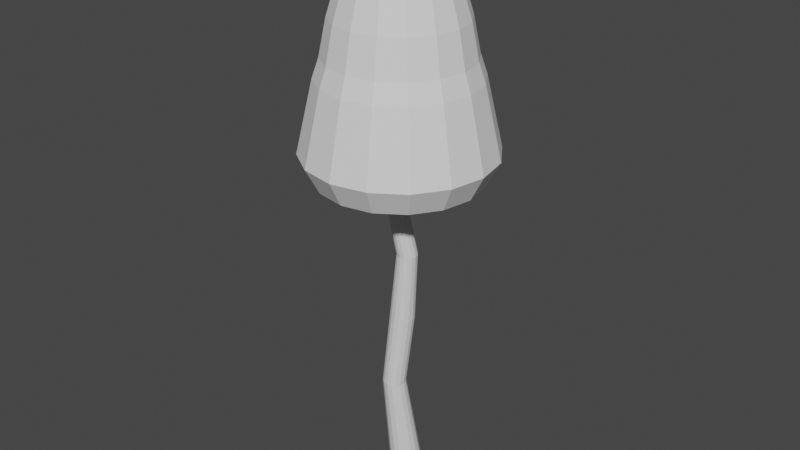 # Source: Tallshroom.blend  (saved by Blender 3.4.6; exported with 4.5.12 LTS)
import bpy
from mathutils import Matrix  # noqa: F401  (used for matrix-valued properties, if any)

bpy.ops.wm.read_factory_settings(use_empty=True)
scene = bpy.context.scene
scene.name = 'Scene'

# ---- collections
col_collection = bpy.data.collections.new('Collection'); scene.collection.children.link(col_collection)

# ---- world
world_world = bpy.data.worlds.new('World'); scene.world = world_world
world_world.use_nodes = True; world_world.node_tree.nodes.clear()
_N = world_world.node_tree.nodes; _L = world_world.node_tree.links
n0 = _N.new('ShaderNodeOutputWorld'); n0.name = 'World Output'; n0.location = (300, 300)
n1 = _N.new('ShaderNodeBackground'); n1.name = 'Background'; n1.location = (10, 300)
n1.inputs[0].default_value = (0.05088, 0.05088, 0.05088, 1.0)
_L.new(n1.outputs[0], n0.inputs[0])
n0.is_active_output = True
world_world.color = (0.05088, 0.05088, 0.05088)
world_world.use_sun_shadow = False
world_world.sun_shadow_jitter_overblur = 0.0

# ---- meshes
me_cylinder_001 = bpy.data.meshes.new('Cylinder.001')
me_cylinder_001.from_pydata([(0.08674, 0.7813, 4.902), (0.08674, 1.657, 4.609), (0.08674, 3.172, 3.493), (0.08674, 4.184, 1.823), (0.0876, 5.572, -0.4525), (0.4353, 0.7119, 4.902), (0.7704, 1.521, 4.609), (1.079, 2.267, 4.133), (1.35, 2.92, 3.493), (1.572, 3.457, 2.713), (1.737, 3.855, 1.823), (2.27, 5.137, -0.4525), (0.7307, 0.5145, 4.902), (1.35, 1.134, 4.609), (1.921, 1.704, 4.133), (2.421, 2.205, 3.493), (2.831, 2.615, 2.713), (3.137, 2.92, 1.823), (4.119, 3.902, -0.4525), (0.9282, 0.219, 4.902), (1.737, 0.5542, 4.609), (2.483, 0.863, 4.133), (3.137, 1.134, 3.493), (3.673, 1.356, 2.713), (4.071, 1.521, 1.823), (5.355, 2.052, -0.4525), (0.9975, -0.1295, 4.902), (1.873, -0.1295, 4.609), (2.68, -0.1295, 4.133), (3.388, -0.1295, 3.493), (3.968, -0.1295, 2.713), (4.4, -0.1295, 1.823), (5.789, -0.1301, -0.4525), (0.9282, -0.478, 4.902), (1.737, -0.8132, 4.609), (2.483, -1.122, 4.133), (3.137, -1.393, 3.493), (3.673, -1.615, 2.713), (4.071, -1.78, 1.823), (5.355, -2.312, -0.4525), (0.7307, -0.7735, 4.902), (1.35, -1.393, 4.609), (1.921, -1.963, 4.133), (2.421, -2.464, 3.493), (2.831, -2.874, 2.713), (3.137, -3.179, 1.823), (4.119, -4.162, -0.4525), (0.4353, -0.9709, 4.902), (0.7704, -1.78, 4.609), (1.079, -2.526, 4.133), (1.35, -3.179, 3.493), (1.572, -3.716, 2.713), (1.737, -4.114, 1.823), (2.27, -5.398, -0.4525), (0.08674, -1.04, 4.902), (0.08674, -1.916, 4.609), (0.08674, -2.723, 4.133), (0.08674, -3.431, 3.493), (0.08674, -4.011, 2.713), (0.08674, -4.443, 1.823), (0.0876, -5.832, -0.4525), (-0.2618, -0.9709, 4.902), (-0.5969, -1.78, 4.609), (-0.9058, -2.526, 4.133), (-1.177, -3.179, 3.493), (-1.399, -3.716, 2.713), (-1.564, -4.114, 1.823), (-2.094, -5.398, -0.4525), (-0.5573, -0.7735, 4.902), (-1.177, -1.393, 4.609), (-1.747, -1.963, 4.133), (-2.247, -2.464, 3.493), (-2.658, -2.874, 2.713), (-2.963, -3.179, 1.823), (-3.944, -4.162, -0.4525), (-0.7547, -0.478, 4.902), (-1.564, -0.8132, 4.609), (-2.309, -1.122, 4.133), (-2.963, -1.393, 3.493), (-3.499, -1.615, 2.713), (-3.898, -1.78, 1.823), (-5.18, -2.312, -0.4525), (0.08674, -0.1295, 5.001), (-0.824, -0.1295, 4.902), (-1.7, -0.1295, 4.609), (-2.507, -0.1295, 4.133), (-3.214, -0.1295, 3.493), (-3.795, -0.1295, 2.713), (-4.226, -0.1295, 1.823), (-5.614, -0.1301, -0.4525), (-0.7547, 0.219, 4.902), (-1.564, 0.5542, 4.609), (-2.309, 0.863, 4.133), (-2.963, 1.134, 3.493), (-3.499, 1.356, 2.713), (-3.898, 1.521, 1.823), (-5.18, 2.052, -0.4525), (-0.5573, 0.5145, 4.902), (-1.177, 1.134, 4.609), (-1.747, 1.704, 4.133), (-2.247, 2.205, 3.493), (-2.658, 2.615, 2.713), (-2.963, 2.92, 1.823), (-3.944, 3.902, -0.4525), (-0.2618, 0.7119, 4.902), (-0.5969, 1.521, 4.609), (-0.9058, 2.267, 4.133), (-1.177, 2.92, 3.493), (-1.399, 3.457, 2.713), (-1.564, 3.855, 1.823), (-2.094, 5.137, -0.4525), (0.08674, 2.464, 4.133), (0.08675, 3.752, 2.713), (0.08674, 4.581, 1.34), (1.889, 4.222, 1.34), (3.418, 3.201, 1.34), (4.439, 1.673, 1.34), (4.797, -0.1295, 1.34), (4.439, -1.932, 1.34), (3.418, -3.46, 1.34), (1.889, -4.481, 1.34), (0.08674, -4.84, 1.34), (-1.716, -4.481, 1.34), (-3.244, -3.46, 1.34), (-4.265, -1.932, 1.34), (-4.624, -0.1295, 1.34), (-4.265, 1.673, 1.34), (-3.244, 3.201, 1.34), (-1.716, 4.222, 1.34), (1.196, -5.611, -0.4525), (3.226, -4.759, -0.4525), (4.851, -3.067, -0.4525), (5.542, -1.373, -0.4525), (5.584, 0.8995, -0.4525), (4.673, 3.073, -0.4525), (3.186, 4.525, -0.4525), (1.127, 5.365, -0.4525), (-1.01, 5.353, -0.4525), (-2.986, 4.542, -0.4525), (-4.613, 2.9, -0.4525), (-5.388, 1.006, -0.4525), (-5.391, -1.251, -0.4525), (-4.551, -3.253, -0.4525), (-3.073, -4.744, -0.4525), (-1.102, -5.595, -0.4525), (-0.687, 2.381, -9.734), (-0.687, 0.9909, -7.006), (-0.3043, 2.305, -9.734), (-0.4093, 0.9356, -7.006), (0.02013, 2.088, -9.734), (-0.174, 0.7784, -7.006), (0.2369, 1.764, -9.734), (-0.01671, 0.543, -7.006), (0.313, 1.381, -9.734), (0.03852, 0.2654, -7.006), (0.2369, 0.9983, -9.734), (-0.01671, -0.01226, -7.006), (0.02013, 0.6738, -9.734), (-0.174, -0.2476, -7.006), (-0.3043, 0.4571, -9.734), (-0.4093, -0.4049, -7.006), (-0.687, 0.3809, -9.734), (-0.687, -0.4601, -7.006), (-1.07, 0.4571, -9.734), (-0.9646, -0.4049, -7.006), (-1.394, 0.6738, -9.734), (-1.2, -0.2476, -7.006), (-1.611, 0.9983, -9.734), (-1.357, -0.01226, -7.006), (-1.687, 1.381, -9.734), (-1.412, 0.2654, -7.006), (-1.611, 1.764, -9.734), (-1.357, 0.543, -7.006), (-1.394, 2.088, -9.734), (-1.2, 0.7784, -7.006), (-1.07, 2.305, -9.734), (-0.9646, 0.9356, -7.006), (-0.05109, 1.026, -4.979), (0.24, 0.9681, -4.979), (0.4868, 0.8032, -4.979), (0.6517, 0.5565, -4.979), (0.7096, 0.2654, -4.979), (0.6517, -0.02572, -4.979), (0.4868, -0.2725, -4.979), (0.24, -0.4374, -4.979), (-0.05109, -0.4953, -4.979), (-0.3422, -0.4374, -4.979), (-0.589, -0.2725, -4.979), (-0.7539, -0.02572, -4.979), (-0.8118, 0.2654, -4.979), (-0.7539, 0.5565, -4.979), (-0.589, 0.8032, -4.979), (-0.3422, 0.9681, -4.979), (0.01858, 0.0272, -1.4), (0.2473, -0.01831, -1.4), (0.4413, -0.1479, -1.4), (0.5708, -0.3418, -1.4), (0.6164, -0.5706, -1.4), (0.5708, -0.7993, -1.4), (0.4413, -0.9933, -1.4), (0.2473, -1.123, -1.4), (0.01858, -1.168, -1.4), (-0.2102, -1.123, -1.4), (-0.4041, -0.9933, -1.4), (-0.5337, -0.7993, -1.4), (-0.5792, -0.5706, -1.4), (-0.5337, -0.3418, -1.4), (-0.4041, -0.1479, -1.4), (-0.2102, -0.01831, -1.4), (0.4534, -0.5402, -3.129), (0.2133, -0.4924, -3.129), (0.6934, 0.6666, -3.129), (0.8969, 0.5306, -3.129), (0.00984, -0.3565, -3.129), (1.033, 0.3271, -3.129), (-0.1261, -0.153, -3.129), (1.081, 0.08705, -3.129), (-0.1739, 0.08705, -3.129), (1.033, -0.153, -3.129), (-0.1261, 0.3271, -3.129), (0.8969, -0.3565, -3.129), (0.00984, 0.5306, -3.129), (0.6934, -0.4924, -3.129), (0.2133, 0.6666, -3.129), (0.4534, 0.7143, -3.129), (0.08674, 0.7813, 3.47), (0.4353, 0.7119, 3.47), (0.7307, 0.5145, 3.47), (0.9282, 0.219, 3.47), (0.9975, -0.1295, 3.47), (0.9282, -0.478, 3.47), (0.7307, -0.7735, 3.47), (0.4353, -0.9709, 3.47), (0.08674, -1.04, 3.47), (-0.2618, -0.9709, 3.47), (-0.5573, -0.7735, 3.47), (-0.7547, -0.478, 3.47), (-0.824, -0.1295, 3.47), (-0.7547, 0.219, 3.47), (-0.5573, 0.5145, 3.47), (-0.2618, 0.7119, 3.47), (0.08674, 0.4005, -0.1702), (0.2896, 0.3602, -0.1702), (0.4615, 0.2453, -0.1702), (0.5764, 0.07332, -0.1702), (0.6168, -0.1295, -0.1702), (0.5764, -0.3323, -0.1702), (0.4615, -0.5043, -0.1702), (0.2896, -0.6192, -0.1702), (0.08674, -0.6595, -0.1702), (-0.1161, -0.6192, -0.1702), (-0.288, -0.5043, -0.1702), (-0.4029, -0.3323, -0.1702), (-0.4433, -0.1295, -0.1702), (-0.4029, 0.07332, -0.1702), (-0.288, 0.2453, -0.1702), (-0.1161, 0.3602, -0.1702), (0.1311, 0.7395, 3.961), (0.4796, 0.6701, 3.961), (0.7751, 0.4727, 3.961), (0.9725, 0.1772, 3.961), (1.042, -0.1713, 3.961), (0.9725, -0.5198, 3.961), (0.7751, -0.8153, 3.961), (0.4796, -1.013, 3.961), (0.1311, -1.082, 3.961), (-0.2174, -1.013, 3.961), (-0.5129, -0.8153, 3.961), (-0.7103, -0.5198, 3.961), (-0.7797, -0.1713, 3.961), (-0.7103, 0.1772, 3.961), (-0.5129, 0.4727, 3.961), (-0.2174, 0.6701, 3.961), (0.08702, 4.761, -1.092), (1.959, 4.389, -1.092), (3.545, 3.328, -1.092), (4.605, 1.742, -1.092), (4.978, -0.1297, -1.092), (4.605, -2.001, -1.092), (3.545, -3.588, -1.092), (1.959, -4.648, -1.092), (0.08701, -5.02, -1.092), (-1.785, -4.648, -1.092), (-3.371, -3.588, -1.092), (-4.431, -2.001, -1.092), (-4.804, -0.1297, -1.092), (-4.431, 1.742, -1.092), (-3.371, 3.328, -1.092), (-1.785, 4.389, -1.092), (1.038, -4.831, -1.092), (2.779, -4.1, -1.092), (4.173, -2.649, -1.092), (4.765, -1.196, -1.092), (4.802, 0.7535, -1.092), (4.02, 2.618, -1.092), (2.744, 3.863, -1.092), (0.9784, 4.584, -1.092), (-0.8548, 4.573, -1.092), (-2.549, 3.877, -1.092), (-3.945, 2.469, -1.092), (-4.61, 0.8444, -1.092), (-4.612, -1.091, -1.092), (-3.892, -2.808, -1.092), (-2.624, -4.087, -1.092), (-0.9331, -4.817, -1.092)], [], [(3, 112, 9, 10), (113, 3, 10, 114), (0, 82, 5), (1, 0, 5, 6), (111, 1, 6, 7), (2, 111, 7, 8), (112, 2, 8, 9), (8, 7, 14, 15), (9, 8, 15, 16), (10, 9, 16, 17), (114, 10, 17, 115), (5, 82, 12), (6, 5, 12, 13), (7, 6, 13, 14), (12, 82, 19), (13, 12, 19, 20), (14, 13, 20, 21), (15, 14, 21, 22), (16, 15, 22, 23), (17, 16, 23, 24), (115, 17, 24, 116), (23, 22, 29, 30), (24, 23, 30, 31), (116, 24, 31, 117), (19, 82, 26), (20, 19, 26, 27), (21, 20, 27, 28), (22, 21, 28, 29), (27, 26, 33, 34), (28, 27, 34, 35), (29, 28, 35, 36), (30, 29, 36, 37), (31, 30, 37, 38), (117, 31, 38, 118), (26, 82, 33), (38, 37, 44, 45), (118, 38, 45, 119), (33, 82, 40), (34, 33, 40, 41), (35, 34, 41, 42), (36, 35, 42, 43), (37, 36, 43, 44), (41, 40, 47, 48), (42, 41, 48, 49), (43, 42, 49, 50), (44, 43, 50, 51), (45, 44, 51, 52), (119, 45, 52, 120), (40, 82, 47), (52, 51, 58, 59), (120, 52, 59, 121), (47, 82, 54), (48, 47, 54, 55), (49, 48, 55, 56), (50, 49, 56, 57), (51, 50, 57, 58), (56, 55, 62, 63), (57, 56, 63, 64), (58, 57, 64, 65), (59, 58, 65, 66), (121, 59, 66, 122), (54, 82, 61), (55, 54, 61, 62), (122, 66, 73, 123), (61, 82, 68), (62, 61, 68, 69), (63, 62, 69, 70), (64, 63, 70, 71), (65, 64, 71, 72), (66, 65, 72, 73), (70, 69, 76, 77), (71, 70, 77, 78), (72, 71, 78, 79), (73, 72, 79, 80), (123, 73, 80, 124), (68, 82, 75), (69, 68, 75, 76), (124, 80, 88, 125), (75, 82, 83), (76, 75, 83, 84), (77, 76, 84, 85), (78, 77, 85, 86), (79, 78, 86, 87), (80, 79, 87, 88), (86, 85, 92, 93), (87, 86, 93, 94), (88, 87, 94, 95), (125, 88, 95, 126), (83, 82, 90), (84, 83, 90, 91), (85, 84, 91, 92), (90, 82, 97), (91, 90, 97, 98), (92, 91, 98, 99), (93, 92, 99, 100), (94, 93, 100, 101), (95, 94, 101, 102), (126, 95, 102, 127), (101, 100, 107, 108), (102, 101, 108, 109), (127, 102, 109, 128), (97, 82, 104), (98, 97, 104, 105), (99, 98, 105, 106), (100, 99, 106, 107), (104, 82, 0), (105, 104, 0, 1), (106, 105, 1, 111), (107, 106, 111, 2), (108, 107, 2, 112), (109, 108, 112, 3), (128, 109, 3, 113), (110, 128, 113, 4, 137), (103, 127, 128, 110, 138), (96, 126, 127, 103, 139), (89, 125, 126, 96, 140), (81, 124, 125, 89, 141), (74, 123, 124, 81, 142), (67, 122, 123, 74, 143), (60, 121, 122, 67, 144), (53, 120, 121, 60, 129), (46, 119, 120, 53, 130), (39, 118, 119, 46, 131), (32, 117, 118, 39, 132), (25, 116, 117, 32, 133), (18, 115, 116, 25, 134), (11, 114, 115, 18, 135), (4, 113, 114, 11, 136), (145, 146, 148, 147), (147, 148, 150, 149), (149, 150, 152, 151), (151, 152, 154, 153), (153, 154, 156, 155), (155, 156, 158, 157), (157, 158, 160, 159), (159, 160, 162, 161), (161, 162, 164, 163), (163, 164, 166, 165), (165, 166, 168, 167), (167, 168, 170, 169), (169, 170, 172, 171), (171, 172, 174, 173), (173, 174, 176, 175), (175, 176, 146, 145), (174, 172, 190, 191), (150, 148, 178, 179), (160, 158, 183, 184), (170, 168, 188, 189), (156, 154, 181, 182), (166, 164, 186, 187), (176, 174, 191, 192), (152, 150, 179, 180), (162, 160, 184, 185), (172, 170, 189, 190), (148, 146, 177, 178), (158, 156, 182, 183), (168, 166, 187, 188), (146, 176, 192, 177), (154, 152, 180, 181), (164, 162, 185, 186), (210, 209, 201, 202), (212, 211, 194, 195), (213, 210, 202, 203), (214, 212, 195, 196), (215, 213, 203, 204), (216, 214, 196, 197), (217, 215, 204, 205), (218, 216, 197, 198), (219, 217, 205, 206), (220, 218, 198, 199), (221, 219, 206, 207), (222, 220, 199, 200), (223, 221, 207, 208), (209, 222, 200, 201), (211, 224, 193, 194), (224, 223, 208, 193), (177, 192, 223, 224), (178, 177, 224, 211), (185, 184, 222, 209), (192, 191, 221, 223), (184, 183, 220, 222), (191, 190, 219, 221), (183, 182, 218, 220), (190, 189, 217, 219), (182, 181, 216, 218), (189, 188, 215, 217), (181, 180, 214, 216), (188, 187, 213, 215), (180, 179, 212, 214), (187, 186, 210, 213), (179, 178, 211, 212), (186, 185, 209, 210), (235, 234, 250, 251), (239, 238, 254, 255), (229, 230, 246, 245), (231, 230, 246, 247), (240, 239, 255, 256), (236, 235, 251, 252), (227, 226, 242, 243), (226, 225, 241, 242), (228, 227, 243, 244), (231, 232, 248, 247), (233, 232, 248, 249), (237, 236, 252, 253), (225, 240, 256, 241), (229, 228, 244, 245), (234, 233, 249, 250), (238, 237, 253, 254), (204, 252, 253, 205), (203, 251, 252, 204), (202, 250, 251, 203), (201, 249, 250, 202), (200, 248, 249, 201), (200, 199, 247, 248), (198, 246, 247, 199), (198, 197, 245, 246), (196, 244, 245, 197), (195, 243, 244, 196), (194, 242, 243, 195), (193, 241, 242, 194), (208, 256, 241, 193), (207, 255, 256, 208), (206, 254, 255, 207), (205, 253, 254, 206), (104, 97, 271, 272), (75, 68, 267, 268), (12, 5, 258, 259), (5, 0, 257, 258), (19, 12, 259, 260), (40, 47, 264, 263), (54, 47, 264, 265), (83, 75, 268, 269), (0, 104, 272, 257), (26, 19, 260, 261), (61, 54, 265, 266), (90, 83, 269, 270), (68, 61, 266, 267), (97, 90, 270, 271), (26, 33, 262, 261), (40, 33, 262, 263), (230, 231, 263, 262), (230, 229, 261, 262), (228, 229, 261, 260), (227, 228, 260, 259), (226, 227, 259, 258), (225, 226, 258, 257), (240, 225, 257, 272), (239, 240, 272, 271), (238, 239, 271, 270), (237, 238, 270, 269), (236, 237, 269, 268), (235, 236, 268, 267), (234, 235, 267, 266), (233, 234, 266, 265), (232, 233, 265, 264), (232, 231, 263, 264), (140, 96, 286, 300), (141, 89, 285, 301), (142, 81, 284, 302), (129, 60, 281, 289), (139, 103, 287, 299), (143, 74, 283, 303), (130, 53, 280, 290), (67, 143, 303, 282), (81, 141, 301, 284), (144, 67, 282, 304), (131, 46, 279, 291), (132, 39, 278, 292), (103, 138, 298, 287), (53, 129, 289, 280), (134, 25, 276, 294), (133, 32, 277, 293), (39, 131, 291, 278), (89, 140, 300, 285), (18, 134, 294, 275), (74, 142, 302, 283), (135, 18, 275, 295), (60, 144, 304, 281), (25, 133, 293, 276), (136, 11, 274, 296), (110, 137, 297, 288), (4, 136, 296, 273), (137, 4, 273, 297), (11, 135, 295, 274), (46, 130, 290, 279), (138, 110, 288, 298), (32, 132, 292, 277), (96, 139, 299, 286)])
_uv = me_cylinder_001.uv_layers.new(name='UVMap')
_uv.uv.foreach_set('vector', [0.75, 0.625, 0.75, 0.6875, 0.6875, 0.6875, 0.6875, 0.625, 0.75, 0.5937, 0.75, 0.625, 0.6875, 0.625, 0.6875, 0.5938, 0.75, 0.9375, 0.7188, 1.0, 0.6875, 0.9375, 0.75, 0.875, 0.75, 0.9375, 0.6875, 0.9375, 0.6875, 0.875, 0.75, 0.8125, 0.75, 0.875, 0.6875, 0.875, 0.6875, 0.8125, 0.75, 0.75, 0.75, 0.8125, 0.6875, 0.8125, 0.6875, 0.75, 0.75, 0.6875, 0.75, 0.75, 0.6875, 0.75, 0.6875, 0.6875, 0.6875, 0.75, 0.6875, 0.8125, 0.625, 0.8125, 0.625, 0.75, 0.6875, 0.6875, 0.6875, 0.75, 0.625, 0.75, 0.625, 0.6875, 0.6875, 0.625, 0.6875, 0.6875, 0.625, 0.6875, 0.625, 0.625, 0.6875, 0.5938, 0.6875, 0.625, 0.625, 0.625, 0.625, 0.5937, 0.6875, 0.9375, 0.6562, 1.0, 0.625, 0.9375, 0.6875, 0.875, 0.6875, 0.9375, 0.625, 0.9375, 0.625, 0.875, 0.6875, 0.8125, 0.6875, 0.875, 0.625, 0.875, 0.625, 0.8125, 0.625, 0.9375, 0.5938, 1.0, 0.5625, 0.9375, 0.625, 0.875, 0.625, 0.9375, 0.5625, 0.9375, 0.5625, 0.875, 0.625, 0.8125, 0.625, 0.875, 0.5625, 0.875, 0.5625, 0.8125, 0.625, 0.75, 0.625, 0.8125, 0.5625, 0.8125, 0.5625, 0.75, 0.625, 0.6875, 0.625, 0.75, 0.5625, 0.75, 0.5625, 0.6875, 0.625, 0.625, 0.625, 0.6875, 0.5625, 0.6875, 0.5625, 0.625, 0.625, 0.5937, 0.625, 0.625, 0.5625, 0.625, 0.5625, 0.5938, 0.5625, 0.6875, 0.5625, 0.75, 0.5, 0.75, 0.5, 0.6875, 0.5625, 0.625, 0.5625, 0.6875, 0.5, 0.6875, 0.5, 0.625, 0.5625, 0.5938, 0.5625, 0.625, 0.5, 0.625, 0.5, 0.5938, 0.5625, 0.9375, 0.5312, 1.0, 0.5, 0.9375, 0.5625, 0.875, 0.5625, 0.9375, 0.5, 0.9375, 0.5, 0.875, 0.5625, 0.8125, 0.5625, 0.875, 0.5, 0.875, 0.5, 0.8125, 0.5625, 0.75, 0.5625, 0.8125, 0.5, 0.8125, 0.5, 0.75, 0.5, 0.875, 0.5, 0.9375, 0.4375, 0.9375, 0.4375, 0.875, 0.5, 0.8125, 0.5, 0.875, 0.4375, 0.875, 0.4375, 0.8125, 0.5, 0.75, 0.5, 0.8125, 0.4375, 0.8125, 0.4375, 0.75, 0.5, 0.6875, 0.5, 0.75, 0.4375, 0.75, 0.4375, 0.6875, 0.5, 0.625, 0.5, 0.6875, 0.4375, 0.6875, 0.4375, 0.625, 0.5, 0.5938, 0.5, 0.625, 0.4375, 0.625, 0.4375, 0.5937, 0.5, 0.9375, 0.4687, 1.0, 0.4375, 0.9375, 0.4375, 0.625, 0.4375, 0.6875, 0.375, 0.6875, 0.375, 0.625, 0.4375, 0.5937, 0.4375, 0.625, 0.375, 0.625, 0.375, 0.5938, 0.4375, 0.9375, 0.4062, 1.0, 0.375, 0.9375, 0.4375, 0.875, 0.4375, 0.9375, 0.375, 0.9375, 0.375, 0.875, 0.4375, 0.8125, 0.4375, 0.875, 0.375, 0.875, 0.375, 0.8125, 0.4375, 0.75, 0.4375, 0.8125, 0.375, 0.8125, 0.375, 0.75, 0.4375, 0.6875, 0.4375, 0.75, 0.375, 0.75, 0.375, 0.6875, 0.375, 0.875, 0.375, 0.9375, 0.3125, 0.9375, 0.3125, 0.875, 0.375, 0.8125, 0.375, 0.875, 0.3125, 0.875, 0.3125, 0.8125, 0.375, 0.75, 0.375, 0.8125, 0.3125, 0.8125, 0.3125, 0.75, 0.375, 0.6875, 0.375, 0.75, 0.3125, 0.75, 0.3125, 0.6875, 0.375, 0.625, 0.375, 0.6875, 0.3125, 0.6875, 0.3125, 0.625, 0.375, 0.5938, 0.375, 0.625, 0.3125, 0.625, 0.3125, 0.5938, 0.375, 0.9375, 0.3437, 1.0, 0.3125, 0.9375, 0.3125, 0.625, 0.3125, 0.6875, 0.25, 0.6875, 0.25, 0.625, 0.3125, 0.5938, 0.3125, 0.625, 0.25, 0.625, 0.25, 0.5937, 0.3125, 0.9375, 0.2812, 1.0, 0.25, 0.9375, 0.3125, 0.875, 0.3125, 0.9375, 0.25, 0.9375, 0.25, 0.875, 0.3125, 0.8125, 0.3125, 0.875, 0.25, 0.875, 0.25, 0.8125, 0.3125, 0.75, 0.3125, 0.8125, 0.25, 0.8125, 0.25, 0.75, 0.3125, 0.6875, 0.3125, 0.75, 0.25, 0.75, 0.25, 0.6875, 0.25, 0.8125, 0.25, 0.875, 0.1875, 0.875, 0.1875, 0.8125, 0.25, 0.75, 0.25, 0.8125, 0.1875, 0.8125, 0.1875, 0.75, 0.25, 0.6875, 0.25, 0.75, 0.1875, 0.75, 0.1875, 0.6875, 0.25, 0.625, 0.25, 0.6875, 0.1875, 0.6875, 0.1875, 0.625, 0.25, 0.5937, 0.25, 0.625, 0.1875, 0.625, 0.1875, 0.5938, 0.25, 0.9375, 0.2187, 1.0, 0.1875, 0.9375, 0.25, 0.875, 0.25, 0.9375, 0.1875, 0.9375, 0.1875, 0.875, 0.1875, 0.5938, 0.1875, 0.625, 0.125, 0.625, 0.125, 0.5938, 0.1875, 0.9375, 0.1562, 1.0, 0.125, 0.9375, 0.1875, 0.875, 0.1875, 0.9375, 0.125, 0.9375, 0.125, 0.875, 0.1875, 0.8125, 0.1875, 0.875, 0.125, 0.875, 0.125, 0.8125, 0.1875, 0.75, 0.1875, 0.8125, 0.125, 0.8125, 0.125, 0.75, 0.1875, 0.6875, 0.1875, 0.75, 0.125, 0.75, 0.125, 0.6875, 0.1875, 0.625, 0.1875, 0.6875, 0.125, 0.6875, 0.125, 0.625, 0.125, 0.8125, 0.125, 0.875, 0.0625, 0.875, 0.0625, 0.8125, 0.125, 0.75, 0.125, 0.8125, 0.0625, 0.8125, 0.0625, 0.75, 0.125, 0.6875, 0.125, 0.75, 0.0625, 0.75, 0.0625, 0.6875, 0.125, 0.625, 0.125, 0.6875, 0.0625, 0.6875, 0.0625, 0.625, 0.125, 0.5938, 0.125, 0.625, 0.0625, 0.625, 0.0625, 0.5937, 0.125, 0.9375, 0.09375, 1.0, 0.0625, 0.9375, 0.125, 0.875, 0.125, 0.9375, 0.0625, 0.9375, 0.0625, 0.875, 0.0625, 0.5937, 0.0625, 0.625, 0.0, 0.625, 0.0, 0.5938, 0.0625, 0.9375, 0.03125, 1.0, 0.0, 0.9375, 0.0625, 0.875, 0.0625, 0.9375, 0.0, 0.9375, 0.0, 0.875, 0.0625, 0.8125, 0.0625, 0.875, 0.0, 0.875, 0.0, 0.8125, 0.0625, 0.75, 0.0625, 0.8125, 0.0, 0.8125, 0.0, 0.75, 0.0625, 0.6875, 0.0625, 0.75, 0.0, 0.75, 0.0, 0.6875, 0.0625, 0.625, 0.0625, 0.6875, 0.0, 0.6875, 0.0, 0.625, 1.0, 0.75, 1.0, 0.8125, 0.9375, 0.8125, 0.9375, 0.75, 1.0, 0.6875, 1.0, 0.75, 0.9375, 0.75, 0.9375, 0.6875, 1.0, 0.625, 1.0, 0.6875, 0.9375, 0.6875, 0.9375, 0.625, 1.0, 0.5938, 1.0, 0.625, 0.9375, 0.625, 0.9375, 0.5938, 1.0, 0.9375, 0.9687, 1.0, 0.9375, 0.9375, 1.0, 0.875, 1.0, 0.9375, 0.9375, 0.9375, 0.9375, 0.875, 1.0, 0.8125, 1.0, 0.875, 0.9375, 0.875, 0.9375, 0.8125, 0.9375, 0.9375, 0.9062, 1.0, 0.875, 0.9375, 0.9375, 0.875, 0.9375, 0.9375, 0.875, 0.9375, 0.875, 0.875, 0.9375, 0.8125, 0.9375, 0.875, 0.875, 0.875, 0.875, 0.8125, 0.9375, 0.75, 0.9375, 0.8125, 0.875, 0.8125, 0.875, 0.75, 0.9375, 0.6875, 0.9375, 0.75, 0.875, 0.75, 0.875, 0.6875, 0.9375, 0.625, 0.9375, 0.6875, 0.875, 0.6875, 0.875, 0.625, 0.9375, 0.5938, 0.9375, 0.625, 0.875, 0.625, 0.875, 0.5937, 0.875, 0.6875, 0.875, 0.75, 0.8125, 0.75, 0.8125, 0.6875, 0.875, 0.625, 0.875, 0.6875, 0.8125, 0.6875, 0.8125, 0.625, 0.875, 0.5937, 0.875, 0.625, 0.8125, 0.625, 0.8125, 0.5938, 0.875, 0.9375, 0.8437, 1.0, 0.8125, 0.9375, 0.875, 0.875, 0.875, 0.9375, 0.8125, 0.9375, 0.8125, 0.875, 0.875, 0.8125, 0.875, 0.875, 0.8125, 0.875, 0.8125, 0.8125, 0.875, 0.75, 0.875, 0.8125, 0.8125, 0.8125, 0.8125, 0.75, 0.8125, 0.9375, 0.7812, 1.0, 0.75, 0.9375, 0.8125, 0.875, 0.8125, 0.9375, 0.75, 0.9375, 0.75, 0.875, 0.8125, 0.8125, 0.8125, 0.875, 0.75, 0.875, 0.75, 0.8125, 0.8125, 0.75, 0.8125, 0.8125, 0.75, 0.8125, 0.75, 0.75, 0.8125, 0.6875, 0.8125, 0.75, 0.75, 0.75, 0.75, 0.6875, 0.8125, 0.625, 0.8125, 0.6875, 0.75, 0.6875, 0.75, 0.625, 0.8125, 0.5938, 0.8125, 0.625, 0.75, 0.625, 0.75, 0.5937, 0.8125, 0.5625, 0.8125, 0.5938, 0.75, 0.5937, 0.75, 0.5625, 0.7815, 0.5625, 0.875, 0.5625, 0.875, 0.5937, 0.8125, 0.5938, 0.8125, 0.5625, 0.8426, 0.5625, 0.9375, 0.5625, 0.9375, 0.5938, 0.875, 0.5937, 0.875, 0.5625, 0.9088, 0.5625, 1.0, 0.5625, 1.0, 0.5938, 0.9375, 0.5938, 0.9375, 0.5625, 0.9675, 0.5625, 0.0625, 0.5625, 0.0625, 0.5937, 0.0, 0.5938, 0.0, 0.5625, 0.03211, 0.5625, 0.125, 0.5625, 0.125, 0.5938, 0.0625, 0.5937, 0.0625, 0.5625, 0.09428, 0.5625, 0.1875, 0.5625, 0.1875, 0.5938, 0.125, 0.5938, 0.125, 0.5625, 0.1544, 0.5625, 0.25, 0.5625, 0.25, 0.5937, 0.1875, 0.5938, 0.1875, 0.5625, 0.2159, 0.5625, 0.3125, 0.5625, 0.3125, 0.5938, 0.25, 0.5937, 0.25, 0.5625, 0.2818, 0.5625, 0.375, 0.5625, 0.375, 0.5938, 0.3125, 0.5938, 0.3125, 0.5625, 0.3448, 0.5625, 0.4375, 0.5625, 0.4375, 0.5937, 0.375, 0.5938, 0.375, 0.5625, 0.412, 0.5625, 0.5, 0.5625, 0.5, 0.5938, 0.4375, 0.5937, 0.4375, 0.5625, 0.4644, 0.5625, 0.5625, 0.5625, 0.5625, 0.5938, 0.5, 0.5938, 0.5, 0.5625, 0.5295, 0.5625, 0.625, 0.5625, 0.625, 0.5937, 0.5625, 0.5938, 0.5625, 0.5625, 0.597, 0.5625, 0.6875, 0.5625, 0.6875, 0.5938, 0.625, 0.5937, 0.625, 0.5625, 0.6565, 0.5625, 0.75, 0.5625, 0.75, 0.5937, 0.6875, 0.5938, 0.6875, 0.5625, 0.7202, 0.5625, 1.0, 0.0, 1.0, 1.0, 0.9375, 1.0, 0.9375, 0.0, 0.9375, 0.0, 0.9375, 1.0, 0.875, 1.0, 0.875, 0.0, 0.875, 0.0, 0.875, 1.0, 0.8125, 1.0, 0.8125, 0.0, 0.8125, 0.0, 0.8125, 1.0, 0.75, 1.0, 0.75, 0.0, 0.75, 0.0, 0.75, 1.0, 0.6875, 1.0, 0.6875, 0.0, 0.6875, 0.0, 0.6875, 1.0, 0.625, 1.0, 0.625, 0.0, 0.625, 0.0, 0.625, 1.0, 0.5625, 1.0, 0.5625, 0.0, 0.5625, 0.0, 0.5625, 1.0, 0.5, 1.0, 0.5, 0.0, 0.5, 0.0, 0.5, 1.0, 0.4375, 1.0, 0.4375, 0.0, 0.4375, 0.0, 0.4375, 1.0, 0.375, 1.0, 0.375, 0.0, 0.375, 0.0, 0.375, 1.0, 0.3125, 1.0, 0.3125, 0.0, 0.3125, 0.0, 0.3125, 1.0, 0.25, 1.0, 0.25, 0.0, 0.25, 0.0, 0.25, 1.0, 0.1875, 1.0, 0.1875, 0.0, 0.1875, 0.0, 0.1875, 1.0, 0.125, 1.0, 0.125, 0.0, 0.125, 0.0, 0.125, 1.0, 0.0625, 1.0, 0.0625, 0.0, 0.0625, 0.0, 0.0625, 1.0, 0.0, 1.0, 0.0, 0.0, 0.125, 1.0, 0.1875, 1.0, 0.1875, 1.0, 0.125, 1.0, 0.875, 1.0, 0.9375, 1.0, 0.9375, 1.0, 0.875, 1.0, 0.5625, 1.0, 0.625, 1.0, 0.625, 1.0, 0.5625, 1.0, 0.25, 1.0, 0.3125, 1.0, 0.3125, 1.0, 0.25, 1.0, 0.6875, 1.0, 0.75, 1.0, 0.75, 1.0, 0.6875, 1.0, 0.375, 1.0, 0.4375, 1.0, 0.4375, 1.0, 0.375, 1.0, 0.0625, 1.0, 0.125, 1.0, 0.125, 1.0, 0.0625, 1.0, 0.8125, 1.0, 0.875, 1.0, 0.875, 1.0, 0.8125, 1.0, 0.5, 1.0, 0.5625, 1.0, 0.5625, 1.0, 0.5, 1.0, 0.1875, 1.0, 0.25, 1.0, 0.25, 1.0, 0.1875, 1.0, 0.9375, 1.0, 1.0, 1.0, 1.0, 1.0, 0.9375, 1.0, 0.625, 1.0, 0.6875, 1.0, 0.6875, 1.0, 0.625, 1.0, 0.3125, 1.0, 0.375, 1.0, 0.375, 1.0, 0.3125, 1.0, 0.0, 1.0, 0.0625, 1.0, 0.0625, 1.0, 0.0, 1.0, 0.75, 1.0, 0.8125, 1.0, 0.8125, 1.0, 0.75, 1.0, 0.4375, 1.0, 0.5, 1.0, 0.5, 1.0, 0.4375, 1.0, 0.4375, 1.0, 0.5, 1.0, 0.5, 1.0, 0.4375, 1.0, 0.875, 1.0, 0.9375, 1.0, 0.9375, 1.0, 0.875, 1.0, 0.375, 1.0, 0.4375, 1.0, 0.4375, 1.0, 0.375, 1.0, 0.8125, 1.0, 0.875, 1.0, 0.875, 1.0, 0.8125, 1.0, 0.3125, 1.0, 0.375, 1.0, 0.375, 1.0, 0.3125, 1.0, 0.75, 1.0, 0.8125, 1.0, 0.8125, 1.0, 0.75, 1.0, 0.25, 1.0, 0.3125, 1.0, 0.3125, 1.0, 0.25, 1.0, 0.6875, 1.0, 0.75, 1.0, 0.75, 1.0, 0.6875, 1.0, 0.1875, 1.0, 0.25, 1.0, 0.25, 1.0, 0.1875, 1.0, 0.625, 1.0, 0.6875, 1.0, 0.6875, 1.0, 0.625, 1.0, 0.125, 1.0, 0.1875, 1.0, 0.1875, 1.0, 0.125, 1.0, 0.5625, 1.0, 0.625, 1.0, 0.625, 1.0, 0.5625, 1.0, 0.0625, 1.0, 0.125, 1.0, 0.125, 1.0, 0.0625, 1.0, 0.5, 1.0, 0.5625, 1.0, 0.5625, 1.0, 0.5, 1.0, 0.9375, 1.0, 1.0, 1.0, 1.0, 1.0, 0.9375, 1.0, 0.0, 1.0, 0.0625, 1.0, 0.0625, 1.0, 0.0, 1.0, 0.0, 1.0, 0.0625, 1.0, 0.0625, 1.0, 0.0, 1.0, 0.9375, 1.0, 1.0, 1.0, 1.0, 1.0, 0.9375, 1.0, 0.5, 1.0, 0.5625, 1.0, 0.5625, 1.0, 0.5, 1.0, 0.0625, 1.0, 0.125, 1.0, 0.125, 1.0, 0.0625, 1.0, 0.5625, 1.0, 0.625, 1.0, 0.625, 1.0, 0.5625, 1.0, 0.125, 1.0, 0.1875, 1.0, 0.1875, 1.0, 0.125, 1.0, 0.625, 1.0, 0.6875, 1.0, 0.6875, 1.0, 0.625, 1.0, 0.1875, 1.0, 0.25, 1.0, 0.25, 1.0, 0.1875, 1.0, 0.6875, 1.0, 0.75, 1.0, 0.75, 1.0, 0.6875, 1.0, 0.25, 1.0, 0.3125, 1.0, 0.3125, 1.0, 0.25, 1.0, 0.75, 1.0, 0.8125, 1.0, 0.8125, 1.0, 0.75, 1.0, 0.3125, 1.0, 0.375, 1.0, 0.375, 1.0, 0.3125, 1.0, 0.8125, 1.0, 0.875, 1.0, 0.875, 1.0, 0.8125, 1.0, 0.375, 1.0, 0.4375, 1.0, 0.4375, 1.0, 0.375, 1.0, 0.875, 1.0, 0.9375, 1.0, 0.9375, 1.0, 0.875, 1.0, 0.4375, 1.0, 0.5, 1.0, 0.5, 1.0, 0.4375, 1.0, 0.125, 0.9375, 0.1875, 0.9375, 0.1875, 0.9375, 0.125, 0.9375, 0.875, 0.9375, 0.9375, 0.9375, 0.9375, 0.9375, 0.875, 0.9375, 0.5, 0.9375, 0.4375, 0.9375, 0.4375, 0.9375, 0.5, 0.9375, 0.375, 0.9375, 0.4375, 0.9375, 0.4375, 0.9375, 0.375, 0.9375, 0.8125, 0.9375, 0.875, 0.9375, 0.875, 0.9375, 0.8125, 0.9375, 0.0625, 0.9375, 0.125, 0.9375, 0.125, 0.9375, 0.0625, 0.9375, 0.625, 0.9375, 0.6875, 0.9375, 0.6875, 0.9375, 0.625, 0.9375, 0.6875, 0.9375, 0.75, 0.9375, 0.75, 0.9375, 0.6875, 0.9375, 0.5625, 0.9375, 0.625, 0.9375, 0.625, 0.9375, 0.5625, 0.9375, 0.375, 0.9375, 0.3125, 0.9375, 0.3125, 0.9375, 0.375, 0.9375, 0.25, 0.9375, 0.3125, 0.9375, 0.3125, 0.9375, 0.25, 0.9375, 0.0, 0.9375, 0.0625, 0.9375, 0.0625, 0.9375, 0.0, 0.9375, 0.75, 0.9375, 0.8125, 0.9375, 0.8125, 0.9375, 0.75, 0.9375, 0.5, 0.9375, 0.5625, 0.9375, 0.5625, 0.9375, 0.5, 0.9375, 0.1875, 0.9375, 0.25, 0.9375, 0.25, 0.9375, 0.1875, 0.9375, 0.9375, 0.9375, 1.0, 0.9375, 1.0, 0.9375, 0.9375, 0.9375, 0.3125, 1.0, 0.0625, 0.9375, 0.0, 0.9375, 0.25, 1.0, 0.375, 1.0, 0.125, 0.9375, 0.0625, 0.9375, 0.3125, 1.0, 0.4375, 1.0, 0.1875, 0.9375, 0.125, 0.9375, 0.375, 1.0, 0.5, 1.0, 0.25, 0.9375, 0.1875, 0.9375, 0.4375, 1.0, 0.5625, 1.0, 0.3125, 0.9375, 0.25, 0.9375, 0.5, 1.0, 0.5625, 1.0, 0.625, 1.0, 0.375, 0.9375, 0.3125, 0.9375, 0.6875, 1.0, 0.4375, 0.9375, 0.375, 0.9375, 0.625, 1.0, 0.6875, 1.0, 0.75, 1.0, 0.5, 0.9375, 0.4375, 0.9375, 0.8125, 1.0, 0.5625, 0.9375, 0.5, 0.9375, 0.75, 1.0, 0.875, 1.0, 0.625, 0.9375, 0.5625, 0.9375, 0.8125, 1.0, 0.9375, 1.0, 0.6875, 0.9375, 0.625, 0.9375, 0.875, 1.0, 1.0, 1.0, 0.75, 0.9375, 0.6875, 0.9375, 0.9375, 1.0, 0.0625, 1.0, 0.8125, 0.9375, 0.75, 0.9375, 1.0, 1.0, 0.125, 1.0, 0.875, 0.9375, 0.8125, 0.9375, 0.0625, 1.0, 0.1875, 1.0, 0.9375, 0.9375, 0.875, 0.9375, 0.125, 1.0, 0.25, 1.0, 0.0, 0.9375, 0.9375, 0.9375, 0.1875, 1.0, 0.8125, 0.9375, 0.875, 0.9375, 0.875, 0.9375, 0.8125, 0.9375, 0.0625, 0.9375, 0.125, 0.9375, 0.125, 0.9375, 0.0625, 0.9375, 0.625, 0.9375, 0.6875, 0.9375, 0.6875, 0.9375, 0.625, 0.9375, 0.6875, 0.9375, 0.75, 0.9375, 0.75, 0.9375, 0.6875, 0.9375, 0.5625, 0.9375, 0.625, 0.9375, 0.625, 0.9375, 0.5625, 0.9375, 0.375, 0.9375, 0.3125, 0.9375, 0.3125, 0.9375, 0.375, 0.9375, 0.25, 0.9375, 0.3125, 0.9375, 0.3125, 0.9375, 0.25, 0.9375, 0.0, 0.9375, 0.0625, 0.9375, 0.0625, 0.9375, 0.0, 0.9375, 0.75, 0.9375, 0.8125, 0.9375, 0.8125, 0.9375, 0.75, 0.9375, 0.5, 0.9375, 0.5625, 0.9375, 0.5625, 0.9375, 0.5, 0.9375, 0.1875, 0.9375, 0.25, 0.9375, 0.25, 0.9375, 0.1875, 0.9375, 0.9375, 0.9375, 1.0, 0.9375, 1.0, 0.9375, 0.9375, 0.9375, 0.125, 0.9375, 0.1875, 0.9375, 0.1875, 0.9375, 0.125, 0.9375, 0.875, 0.9375, 0.9375, 0.9375, 0.9375, 0.9375, 0.875, 0.9375, 0.5, 0.9375, 0.4375, 0.9375, 0.4375, 0.9375, 0.5, 0.9375, 0.375, 0.9375, 0.4375, 0.9375, 0.4375, 0.9375, 0.375, 0.9375, 0.4375, 0.9375, 0.375, 0.9375, 0.375, 0.9375, 0.4375, 0.9375, 0.4375, 0.9375, 0.5, 0.9375, 0.5, 0.9375, 0.4375, 0.9375, 0.5625, 0.9375, 0.5, 0.9375, 0.5, 0.9375, 0.5625, 0.9375, 0.625, 0.9375, 0.5625, 0.9375, 0.5625, 0.9375, 0.625, 0.9375, 0.6875, 0.9375, 0.625, 0.9375, 0.625, 0.9375, 0.6875, 0.9375, 0.75, 0.9375, 0.6875, 0.9375, 0.6875, 0.9375, 0.75, 0.9375, 0.8125, 0.9375, 0.75, 0.9375, 0.75, 0.9375, 0.8125, 0.9375, 0.875, 0.9375, 0.8125, 0.9375, 0.8125, 0.9375, 0.875, 0.9375, 0.9375, 0.9375, 0.875, 0.9375, 0.875, 0.9375, 0.9375, 0.9375, 1.0, 0.9375, 0.9375, 0.9375, 0.9375, 0.9375, 1.0, 0.9375, 0.0625, 0.9375, 1.0, 0.9375, 0.0, 0.9375, 0.0625, 0.9375, 0.125, 0.9375, 0.0625, 0.9375, 0.0625, 0.9375, 0.125, 0.9375, 0.1875, 0.9375, 0.125, 0.9375, 0.125, 0.9375, 0.1875, 0.9375, 0.25, 0.9375, 0.1875, 0.9375, 0.1875, 0.9375, 0.25, 0.9375, 0.3125, 0.9375, 0.25, 0.9375, 0.25, 0.9375, 0.3125, 0.9375, 0.3125, 0.9375, 0.375, 0.9375, 0.375, 0.9375, 0.3125, 0.9375, 0.9675, 0.5625, 0.9375, 0.5625, 0.9375, 0.5625, 0.9675, 0.5625, 0.03211, 0.5625, 0.0, 0.5625, 0.0, 0.5625, 0.03211, 0.5625, 0.09428, 0.5625, 0.0625, 0.5625, 0.0625, 0.5625, 0.09428, 0.5625, 0.2818, 0.5625, 0.25, 0.5625, 0.25, 0.5625, 0.2818, 0.5625, 0.9088, 0.5625, 0.875, 0.5625, 0.875, 0.5625, 0.9088, 0.5625, 0.1544, 0.5625, 0.125, 0.5625, 0.125, 0.5625, 0.1544, 0.5625, 0.3448, 0.5625, 0.3125, 0.5625, 0.3125, 0.5625, 0.3448, 0.5625, 0.1875, 0.5625, 0.1544, 0.5625, 0.1544, 0.5625, 0.1875, 0.5625, 0.0625, 0.5625, 0.03211, 0.5625, 0.03211, 0.5625, 0.0625, 0.5625, 0.2159, 0.5625, 0.1875, 0.5625, 0.1875, 0.5625, 0.2159, 0.5625, 0.412, 0.5625, 0.375, 0.5625, 0.375, 0.5625, 0.412, 0.5625, 0.4644, 0.5625, 0.4375, 0.5625, 0.4375, 0.5625, 0.4644, 0.5625, 0.875, 0.5625, 0.8426, 0.5625, 0.8426, 0.5625, 0.875, 0.5625, 0.3125, 0.5625, 0.2818, 0.5625, 0.2818, 0.5625, 0.3125, 0.5625, 0.597, 0.5625, 0.5625, 0.5625, 0.5625, 0.5625, 0.597, 0.5625, 0.5295, 0.5625, 0.5, 0.5625, 0.5, 0.5625, 0.5295, 0.5625, 0.4375, 0.5625, 0.412, 0.5625, 0.412, 0.5625, 0.4375, 0.5625, 1.0, 0.5625, 0.9675, 0.5625, 0.9675, 0.5625, 1.0, 0.5625, 0.625, 0.5625, 0.597, 0.5625, 0.597, 0.5625, 0.625, 0.5625, 0.125, 0.5625, 0.09428, 0.5625, 0.09428, 0.5625, 0.125, 0.5625, 0.6565, 0.5625, 0.625, 0.5625, 0.625, 0.5625, 0.6565, 0.5625, 0.25, 0.5625, 0.2159, 0.5625, 0.2159, 0.5625, 0.25, 0.5625, 0.5625, 0.5625, 0.5295, 0.5625, 0.5295, 0.5625, 0.5625, 0.5625, 0.7202, 0.5625, 0.6875, 0.5625, 0.6875, 0.5625, 0.7202, 0.5625, 0.8125, 0.5625, 0.7815, 0.5625, 0.7815, 0.5625, 0.8125, 0.5625, 0.75, 0.5625, 0.7202, 0.5625, 0.7202, 0.5625, 0.75, 0.5625, 0.7815, 0.5625, 0.75, 0.5625, 0.75, 0.5625, 0.7815, 0.5625, 0.6875, 0.5625, 0.6565, 0.5625, 0.6565, 0.5625, 0.6875, 0.5625, 0.375, 0.5625, 0.3448, 0.5625, 0.3448, 0.5625, 0.375, 0.5625, 0.8426, 0.5625, 0.8125, 0.5625, 0.8125, 0.5625, 0.8426, 0.5625, 0.5, 0.5625, 0.4644, 0.5625, 0.4644, 0.5625, 0.5, 0.5625, 0.9375, 0.5625, 0.9088, 0.5625, 0.9088, 0.5625, 0.9375, 0.5625])
me_cylinder_001.update()

# ---- objects
ob_cylinder_001 = bpy.data.objects.new('Cylinder.001', me_cylinder_001)

# ---- transforms, parenting, visibility, modifiers, constraints
ob_cylinder_001.location = (0.1634, -0.06313, 5.444)
ob_cylinder_001.scale = (0.2379, 0.2379, 0.5735)
ob_cylinder_001.display_type = 'SOLID'

# ---- collection membership
col_collection.objects.link(ob_cylinder_001)

# ---- scene / render settings (as saved in the file)
scene.frame_start = 1; scene.frame_end = 250; scene.frame_set(1)
scene.render.engine = 'BLENDER_EEVEE_NEXT'
scene.cycles.sampling_pattern = 'TABULATED_SOBOL'
scene.cycles.use_light_tree = False
scene.view_settings.view_transform = 'Filmic'
bpy.context.view_layer.update()

# ---- added for rendering (the .blend has no active camera and no usable light): camera, sun
cam_auto = bpy.data.cameras.new('AutoCamera')
cam_auto.lens = 50.0
cam_auto.sensor_width = 36.0
cam_auto.clip_end = 1000.0
ob_auto_camera = bpy.data.objects.new('AutoCamera', cam_auto)
scene.collection.objects.link(ob_auto_camera)
ob_auto_camera.location = (8.77091, -10.3981, 10.9559)
ob_auto_camera.rotation_euler = (1.09748, -7.21219e-08, 0.694738)
scene.camera = ob_auto_camera
light_auto_sun = bpy.data.lights.new('AutoSun', 'SUN')
light_auto_sun.energy = 3.0
light_auto_sun.angle = 0.0523599
ob_auto_sun = bpy.data.objects.new('AutoSun', light_auto_sun)
scene.collection.objects.link(ob_auto_sun)
ob_auto_sun.rotation_euler = (0.872665, 0.174533, 0.523599)
bpy.context.view_layer.update()
